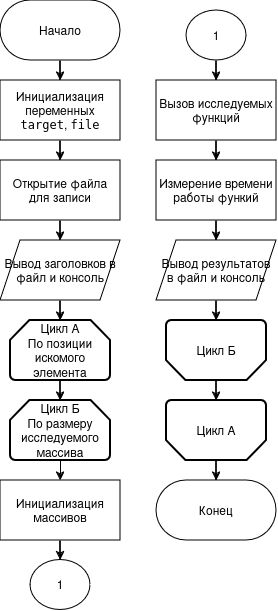

The diagram above was exported from draw.io. Its source (the exported page's mxGraphModel, read from the mxfile embedded in the PNG):
<mxGraphModel dx="735" dy="1317" grid="1" gridSize="10" guides="1" tooltips="1" connect="1" arrows="1" fold="1" page="1" pageScale="1" pageWidth="827" pageHeight="1169" math="0" shadow="0">
  <root>
    <mxCell id="0" />
    <mxCell id="1" parent="0" />
    <mxCell id="2" style="edgeStyle=orthogonalEdgeStyle;rounded=0;orthogonalLoop=1;jettySize=auto;html=1;exitX=0.5;exitY=1;exitDx=0;exitDy=0;" edge="1" source="3" target="5" parent="1">
      <mxGeometry relative="1" as="geometry" />
    </mxCell>
    <mxCell id="3" value="Начало" style="rounded=1;whiteSpace=wrap;html=1;arcSize=50;" vertex="1" parent="1">
      <mxGeometry x="354" width="120" height="60" as="geometry" />
    </mxCell>
    <mxCell id="4" style="edgeStyle=orthogonalEdgeStyle;rounded=0;orthogonalLoop=1;jettySize=auto;html=1;exitX=0.5;exitY=1;exitDx=0;exitDy=0;" edge="1" source="5" target="7" parent="1">
      <mxGeometry relative="1" as="geometry" />
    </mxCell>
    <mxCell id="5" value="&lt;span&gt;Инициализация переменных &lt;code&gt;target&lt;/code&gt;, &lt;code&gt;file&lt;/code&gt;&lt;/span&gt;" style="rounded=0;whiteSpace=wrap;html=1;" vertex="1" parent="1">
      <mxGeometry x="354" y="80" width="120" height="60" as="geometry" />
    </mxCell>
    <mxCell id="6" style="edgeStyle=orthogonalEdgeStyle;rounded=0;orthogonalLoop=1;jettySize=auto;html=1;exitX=0.5;exitY=1;exitDx=0;exitDy=0;" edge="1" source="7" target="9" parent="1">
      <mxGeometry relative="1" as="geometry" />
    </mxCell>
    <mxCell id="7" value="&lt;span&gt;Открытие файла для записи&lt;/span&gt;" style="rounded=0;whiteSpace=wrap;html=1;" vertex="1" parent="1">
      <mxGeometry x="354" y="160" width="120" height="60" as="geometry" />
    </mxCell>
    <mxCell id="8" style="edgeStyle=orthogonalEdgeStyle;rounded=0;orthogonalLoop=1;jettySize=auto;html=1;exitX=0.5;exitY=1;exitDx=0;exitDy=0;" edge="1" source="9" target="11" parent="1">
      <mxGeometry relative="1" as="geometry" />
    </mxCell>
    <mxCell id="9" value="&lt;span&gt;Вывод заголовков в файл и консоль&lt;/span&gt;" style="shape=parallelogram;perimeter=parallelogramPerimeter;whiteSpace=wrap;html=1;fixedSize=1;" vertex="1" parent="1">
      <mxGeometry x="354" y="240" width="120" height="60" as="geometry" />
    </mxCell>
    <mxCell id="10" style="edgeStyle=orthogonalEdgeStyle;rounded=0;orthogonalLoop=1;jettySize=auto;html=1;exitX=0.5;exitY=1;exitDx=0;exitDy=0;exitPerimeter=0;" edge="1" source="11" target="13" parent="1">
      <mxGeometry relative="1" as="geometry" />
    </mxCell>
    <mxCell id="11" value="&lt;div&gt;Цикл А&lt;/div&gt;&lt;div&gt;По позиции искомого элемента&lt;br&gt;&lt;/div&gt;" style="strokeWidth=2;html=1;shape=mxgraph.flowchart.loop_limit;whiteSpace=wrap;" vertex="1" parent="1">
      <mxGeometry x="364" y="320" width="100" height="60" as="geometry" />
    </mxCell>
    <mxCell id="12" style="edgeStyle=orthogonalEdgeStyle;rounded=0;orthogonalLoop=1;jettySize=auto;html=1;exitX=0.5;exitY=1;exitDx=0;exitDy=0;exitPerimeter=0;entryX=0.5;entryY=0;entryDx=0;entryDy=0;" edge="1" source="13" target="15" parent="1">
      <mxGeometry relative="1" as="geometry" />
    </mxCell>
    <mxCell id="13" value="&lt;div&gt;Цикл Б&lt;/div&gt;&lt;div&gt;По размеру исследуемого массива&lt;br&gt;&lt;/div&gt;" style="strokeWidth=2;html=1;shape=mxgraph.flowchart.loop_limit;whiteSpace=wrap;" vertex="1" parent="1">
      <mxGeometry x="364" y="400" width="100" height="60" as="geometry" />
    </mxCell>
    <mxCell id="14" style="edgeStyle=orthogonalEdgeStyle;rounded=0;orthogonalLoop=1;jettySize=auto;html=1;exitX=0.5;exitY=1;exitDx=0;exitDy=0;" edge="1" source="15" target="27" parent="1">
      <mxGeometry relative="1" as="geometry" />
    </mxCell>
    <mxCell id="15" value="Инициализация массивов" style="rounded=0;whiteSpace=wrap;html=1;" vertex="1" parent="1">
      <mxGeometry x="354" y="480" width="120" height="60" as="geometry" />
    </mxCell>
    <mxCell id="16" style="edgeStyle=orthogonalEdgeStyle;rounded=0;orthogonalLoop=1;jettySize=auto;html=1;exitX=0.5;exitY=1;exitDx=0;exitDy=0;" edge="1" source="17" target="19" parent="1">
      <mxGeometry relative="1" as="geometry" />
    </mxCell>
    <mxCell id="17" value="Вызов исследуемых функций" style="rounded=0;whiteSpace=wrap;html=1;" vertex="1" parent="1">
      <mxGeometry x="510" y="80" width="120" height="60" as="geometry" />
    </mxCell>
    <mxCell id="18" style="edgeStyle=orthogonalEdgeStyle;rounded=0;orthogonalLoop=1;jettySize=auto;html=1;exitX=0.5;exitY=1;exitDx=0;exitDy=0;" edge="1" source="19" target="21" parent="1">
      <mxGeometry relative="1" as="geometry" />
    </mxCell>
    <mxCell id="19" value="Измерение времени работы функий" style="rounded=0;whiteSpace=wrap;html=1;" vertex="1" parent="1">
      <mxGeometry x="510" y="160" width="120" height="60" as="geometry" />
    </mxCell>
    <mxCell id="20" style="edgeStyle=orthogonalEdgeStyle;rounded=0;orthogonalLoop=1;jettySize=auto;html=1;exitX=0.5;exitY=1;exitDx=0;exitDy=0;" edge="1" source="21" target="23" parent="1">
      <mxGeometry relative="1" as="geometry" />
    </mxCell>
    <mxCell id="21" value="Вывод результатов в файл и консоль" style="shape=parallelogram;perimeter=parallelogramPerimeter;whiteSpace=wrap;html=1;fixedSize=1;" vertex="1" parent="1">
      <mxGeometry x="510" y="240" width="120" height="60" as="geometry" />
    </mxCell>
    <mxCell id="22" style="edgeStyle=orthogonalEdgeStyle;rounded=0;orthogonalLoop=1;jettySize=auto;html=1;exitX=0.5;exitY=0;exitDx=0;exitDy=0;exitPerimeter=0;" edge="1" source="23" target="25" parent="1">
      <mxGeometry relative="1" as="geometry" />
    </mxCell>
    <mxCell id="23" value="&lt;div&gt;Цикл Б&lt;/div&gt;" style="strokeWidth=2;html=1;shape=mxgraph.flowchart.loop_limit;whiteSpace=wrap;direction=west;" vertex="1" parent="1">
      <mxGeometry x="520" y="320" width="100" height="60" as="geometry" />
    </mxCell>
    <mxCell id="24" style="edgeStyle=orthogonalEdgeStyle;rounded=0;orthogonalLoop=1;jettySize=auto;html=1;exitX=0.5;exitY=0;exitDx=0;exitDy=0;exitPerimeter=0;" edge="1" source="25" target="26" parent="1">
      <mxGeometry relative="1" as="geometry" />
    </mxCell>
    <mxCell id="25" value="&lt;div&gt;Цикл А&lt;br&gt;&lt;/div&gt;" style="strokeWidth=2;html=1;shape=mxgraph.flowchart.loop_limit;whiteSpace=wrap;direction=west;" vertex="1" parent="1">
      <mxGeometry x="520" y="400" width="100" height="60" as="geometry" />
    </mxCell>
    <mxCell id="26" value="Конец" style="rounded=1;whiteSpace=wrap;html=1;arcSize=50;direction=west;" vertex="1" parent="1">
      <mxGeometry x="510" y="480" width="120" height="60" as="geometry" />
    </mxCell>
    <mxCell id="27" value="1" style="ellipse;whiteSpace=wrap;html=1;" vertex="1" parent="1">
      <mxGeometry x="384" y="559.5" width="60" height="50" as="geometry" />
    </mxCell>
    <mxCell id="28" style="edgeStyle=orthogonalEdgeStyle;rounded=0;orthogonalLoop=1;jettySize=auto;html=1;exitX=0.5;exitY=1;exitDx=0;exitDy=0;" edge="1" source="29" target="17" parent="1">
      <mxGeometry relative="1" as="geometry" />
    </mxCell>
    <mxCell id="29" value="1" style="ellipse;whiteSpace=wrap;html=1;" vertex="1" parent="1">
      <mxGeometry x="540" y="10" width="60" height="50" as="geometry" />
    </mxCell>
  </root>
</mxGraphModel>